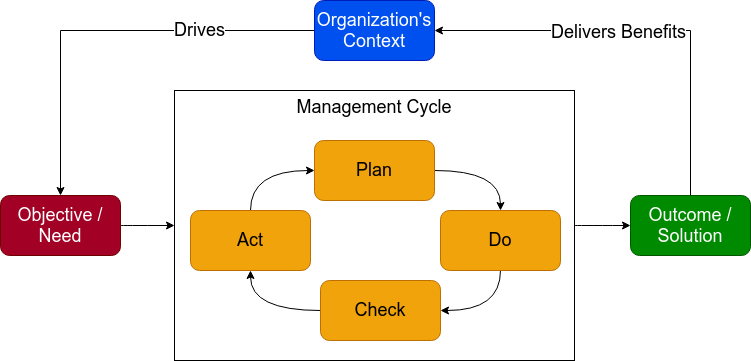

The diagram above was exported from draw.io. Its source (the exported page's mxGraphModel, read from the mxfile embedded in the PNG):
<mxGraphModel dx="1118" dy="770" grid="1" gridSize="10" guides="1" tooltips="1" connect="1" arrows="1" fold="1" page="1" pageScale="1" pageWidth="827" pageHeight="583" math="0" shadow="0">
  <root>
    <mxCell id="0" />
    <mxCell id="1" parent="0" />
    <mxCell id="4" value="" style="edgeStyle=orthogonalEdgeStyle;rounded=0;orthogonalLoop=1;jettySize=auto;html=1;" edge="1" parent="1" source="2" target="3">
      <mxGeometry relative="1" as="geometry" />
    </mxCell>
    <mxCell id="5" value="Drives" style="edgeLabel;html=1;align=center;verticalAlign=middle;resizable=0;points=[];fontSize=18;" vertex="1" connectable="0" parent="4">
      <mxGeometry x="-0.4457" y="-1" relative="1" as="geometry">
        <mxPoint as="offset" />
      </mxGeometry>
    </mxCell>
    <mxCell id="2" value="Organization's Context" style="rounded=1;whiteSpace=wrap;html=1;fillColor=#0050ef;strokeColor=#001DBC;fontColor=#ffffff;fontSize=18;" vertex="1" parent="1">
      <mxGeometry x="354" y="40" width="120" height="60" as="geometry" />
    </mxCell>
    <mxCell id="15" style="edgeStyle=orthogonalEdgeStyle;curved=1;rounded=0;orthogonalLoop=1;jettySize=auto;html=1;exitX=1;exitY=0.5;exitDx=0;exitDy=0;entryX=0;entryY=0.5;entryDx=0;entryDy=0;fontSize=18;" edge="1" parent="1" source="3" target="6">
      <mxGeometry relative="1" as="geometry" />
    </mxCell>
    <mxCell id="3" value="Objective / Need" style="rounded=1;whiteSpace=wrap;html=1;fillColor=#a20025;strokeColor=#6F0000;fontColor=#ffffff;fontSize=18;" vertex="1" parent="1">
      <mxGeometry x="40" y="235" width="120" height="60" as="geometry" />
    </mxCell>
    <mxCell id="17" style="edgeStyle=orthogonalEdgeStyle;curved=1;rounded=0;orthogonalLoop=1;jettySize=auto;html=1;exitX=1;exitY=0.5;exitDx=0;exitDy=0;entryX=0;entryY=0.5;entryDx=0;entryDy=0;fontSize=18;" edge="1" parent="1" source="6" target="16">
      <mxGeometry relative="1" as="geometry" />
    </mxCell>
    <mxCell id="6" value="Management Cycle" style="rounded=0;whiteSpace=wrap;html=1;fontSize=18;verticalAlign=top;" vertex="1" parent="1">
      <mxGeometry x="214" y="130" width="400" height="270" as="geometry" />
    </mxCell>
    <mxCell id="11" style="edgeStyle=orthogonalEdgeStyle;curved=1;rounded=0;orthogonalLoop=1;jettySize=auto;html=1;exitX=1;exitY=0.5;exitDx=0;exitDy=0;entryX=0.5;entryY=0;entryDx=0;entryDy=0;fontSize=18;" edge="1" parent="1" source="7" target="8">
      <mxGeometry relative="1" as="geometry" />
    </mxCell>
    <mxCell id="7" value="Plan" style="rounded=1;whiteSpace=wrap;html=1;fontSize=18;fillColor=#f0a30a;strokeColor=#BD7000;fontColor=#000000;" vertex="1" parent="1">
      <mxGeometry x="354" y="180" width="120" height="60" as="geometry" />
    </mxCell>
    <mxCell id="12" style="edgeStyle=orthogonalEdgeStyle;curved=1;rounded=0;orthogonalLoop=1;jettySize=auto;html=1;exitX=0.5;exitY=1;exitDx=0;exitDy=0;entryX=1;entryY=0.5;entryDx=0;entryDy=0;fontSize=18;" edge="1" parent="1" source="8" target="9">
      <mxGeometry relative="1" as="geometry" />
    </mxCell>
    <mxCell id="8" value="Do" style="rounded=1;whiteSpace=wrap;html=1;fontSize=18;fillColor=#f0a30a;strokeColor=#BD7000;fontColor=#000000;" vertex="1" parent="1">
      <mxGeometry x="480" y="250" width="120" height="60" as="geometry" />
    </mxCell>
    <mxCell id="13" style="edgeStyle=orthogonalEdgeStyle;curved=1;rounded=0;orthogonalLoop=1;jettySize=auto;html=1;exitX=0;exitY=0.5;exitDx=0;exitDy=0;entryX=0.5;entryY=1;entryDx=0;entryDy=0;fontSize=18;" edge="1" parent="1" source="9" target="10">
      <mxGeometry relative="1" as="geometry" />
    </mxCell>
    <mxCell id="9" value="Check" style="rounded=1;whiteSpace=wrap;html=1;fontSize=18;verticalAlign=middle;fillColor=#f0a30a;strokeColor=#BD7000;fontColor=#000000;" vertex="1" parent="1">
      <mxGeometry x="360" y="320" width="120" height="60" as="geometry" />
    </mxCell>
    <mxCell id="14" style="edgeStyle=orthogonalEdgeStyle;curved=1;rounded=0;orthogonalLoop=1;jettySize=auto;html=1;exitX=0.5;exitY=0;exitDx=0;exitDy=0;entryX=0;entryY=0.5;entryDx=0;entryDy=0;fontSize=18;" edge="1" parent="1" source="10" target="7">
      <mxGeometry relative="1" as="geometry" />
    </mxCell>
    <mxCell id="10" value="Act" style="rounded=1;whiteSpace=wrap;html=1;fontSize=18;verticalAlign=middle;fillColor=#f0a30a;strokeColor=#BD7000;fontColor=#000000;" vertex="1" parent="1">
      <mxGeometry x="230" y="250" width="120" height="60" as="geometry" />
    </mxCell>
    <mxCell id="18" style="edgeStyle=orthogonalEdgeStyle;rounded=0;orthogonalLoop=1;jettySize=auto;html=1;exitX=0.5;exitY=0;exitDx=0;exitDy=0;entryX=1;entryY=0.5;entryDx=0;entryDy=0;fontSize=18;" edge="1" parent="1" source="16" target="2">
      <mxGeometry relative="1" as="geometry" />
    </mxCell>
    <mxCell id="19" value="Delivers Benefits" style="edgeLabel;html=1;align=center;verticalAlign=middle;resizable=0;points=[];fontSize=18;" vertex="1" connectable="0" parent="18">
      <mxGeometry x="0.1306" y="1" relative="1" as="geometry">
        <mxPoint as="offset" />
      </mxGeometry>
    </mxCell>
    <mxCell id="16" value="Outcome / Solution" style="rounded=1;whiteSpace=wrap;html=1;fontSize=18;verticalAlign=middle;fillColor=#008a00;strokeColor=#005700;fontColor=#ffffff;" vertex="1" parent="1">
      <mxGeometry x="670" y="235" width="120" height="60" as="geometry" />
    </mxCell>
  </root>
</mxGraphModel>